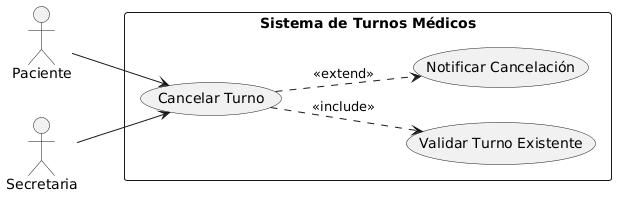

The diagram above was rendered by PlantUML. Its source (embedded in the PNG):
@startuml
left to right direction

actor Paciente
actor Secretaria

rectangle "Sistema de Turnos Médicos" {

  usecase "Cancelar Turno" as UC03
  usecase "Validar Turno Existente" as UC03_1
  usecase "Notificar Cancelación" as UC03_2

  Paciente --> UC03
  Secretaria --> UC03

  UC03 ..> UC03_1 : <<include>>
  UC03 ..> UC03_2 : <<extend>>
}
@enduml